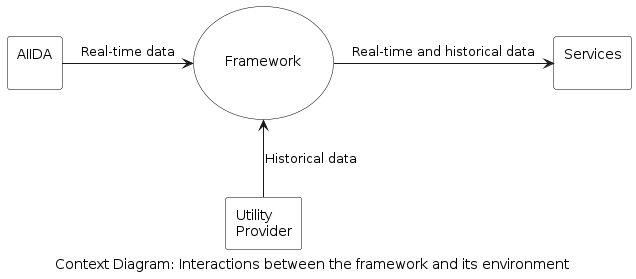

The diagram above was rendered by PlantUML. Its source (embedded in the PNG):
@startuml context-diagram
'context diagram
caption Context Diagram: Interactions between the framework and its environment

' skinparam linetype ortho
skinparam usecase {
  BorderColor black
  BackgroundColor transparent
}
skinparam rectangle {
  BorderColor black
  BackgroundColor transparent
}

usecase "\n\nFramework\n\n" as eddie 
' #ffbd38
rectangle "Utility\nProvider" as energy
' #52cbff
rectangle "AIIDA\n" as aiida
' #7aff83
rectangle "Services\n" as services
' #ff52ab

aiida -right-> eddie :Real-time data
energy -up-> eddie :Historical data
eddie -right-> services :Real-time and historical data

@enduml